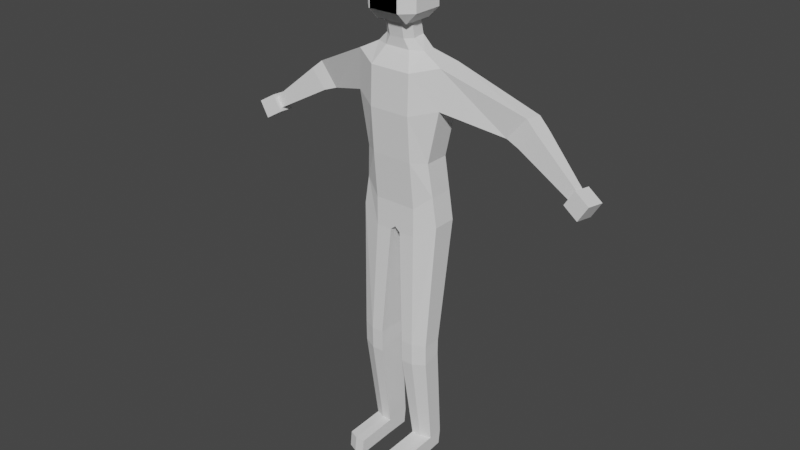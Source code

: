 # Source: untitled.blend  (saved by Blender 3.0.42; exported with 4.5.12 LTS)
import bpy
from mathutils import Matrix  # noqa: F401  (used for matrix-valued properties, if any)

bpy.ops.wm.read_factory_settings(use_empty=True)
scene = bpy.context.scene
scene.name = 'Scene'

# ---- collections
col_collection = bpy.data.collections.new('Collection'); scene.collection.children.link(col_collection)

# ---- world
world_world = bpy.data.worlds.new('World'); scene.world = world_world
world_world.use_nodes = True; world_world.node_tree.nodes.clear()
_N = world_world.node_tree.nodes; _L = world_world.node_tree.links
n0 = _N.new('ShaderNodeOutputWorld'); n0.name = 'World Output'; n0.location = (300, 300)
n1 = _N.new('ShaderNodeBackground'); n1.name = 'Background'; n1.location = (10, 300)
n1.inputs[0].default_value = (0.05088, 0.05088, 0.05088, 1.0)
_L.new(n1.outputs[0], n0.inputs[0])
n0.is_active_output = True
world_world.color = (0.05088, 0.05088, 0.05088)
world_world.use_sun_shadow = False
world_world.sun_shadow_jitter_overblur = 0.0

# ---- meshes
me_cube_001 = bpy.data.meshes.new('Cube.001')
me_cube_001.from_pydata([(1.0, -1.034, -1.076), (1.0, -1.195, 1.076), (1.0, 0.9657, -1.076), (1.0, 1.034, 1.076), (1.025, 1.148, -3.331), (1.025, -0.7985, -3.331), (0.6096, 0.4977, 3.755), (1.0, -1.126, 2.943), (2.167, 0.6541, 1.4), (1.656, 0.6126, -1.076), (1.656, -0.5994, -1.076), (2.167, -0.5579, 1.4), (1.825, -0.4556, -2.688), (1.825, 0.7239, -2.688), (1.226, 0.218, 3.755), (1.226, -0.363, 3.755), (1.0, 1.103, 2.943), (0.6126, -0.6232, 3.755), (2.167, 0.6956, 3.267), (2.167, -0.5164, 3.267), (0.365, 0.4412, 4.327), (0.3668, -0.6727, 4.201), (0.7342, 0.1632, 4.295), (0.7342, -0.414, 4.23), (0.365, 0.2669, 5.041), (0.3668, -0.854, 5.057), (0.7342, -0.01288, 5.045), (0.7342, -0.5937, 5.053), (-0.7642, -0.9956, 4.943), (-0.7642, -1.525, 5.472), (-1.293, -0.9956, 5.472), (-0.7642, -1.525, 6.947), (-0.7642, -0.9956, 7.476), (-1.293, -0.9956, 6.947), (-0.7642, 0.4793, 4.943), (-1.293, 0.4793, 5.472), (-0.7642, 1.008, 5.472), (-0.7642, 0.4793, 7.476), (-0.7642, 1.008, 6.947), (-1.293, 0.4793, 6.947), (0.7108, -0.9956, 4.943), (1.24, -0.9956, 5.472), (0.7108, -1.525, 5.472), (0.7108, -0.9956, 7.476), (0.7108, -1.525, 6.947), (1.24, -0.9956, 6.947), (0.7108, 0.4793, 4.943), (0.7108, 1.008, 5.472), (1.24, 0.4793, 5.472), (0.7108, 0.4793, 7.476), (1.24, 0.4793, 6.947), (0.7108, 1.008, 6.947), (4.841, 1.508, 0.4273), (4.746, 0.6752, 0.5071), (5.74, 1.54, 1.524), (5.645, 0.7073, 1.604), (0.0, 0.9657, -1.076), (0.0, 1.034, 1.076), (0.0, -1.034, -1.076), (0.0, -1.195, 1.076), (0.0, 1.148, -3.331), (0.0, -0.7985, -3.331), (0.0, 1.103, 2.943), (0.0, -1.126, 2.943), (0.0, 0.4977, 3.755), (0.0, -0.6232, 3.755), (0.0, 0.4412, 4.327), (0.0, -0.6727, 4.201), (0.0, 0.2669, 5.041), (0.0, -0.854, 5.057), (5.491, 1.412, 0.1968), (5.396, 0.5792, 0.2766), (6.267, 1.437, 1.081), (6.172, 0.6048, 1.161), (8.122, 0.7539, -1.233), (8.08, 0.3861, -1.198), (8.492, 0.7667, -0.7959), (8.45, 0.3989, -0.7606), (7.956, 0.1424, -1.316), (8.414, 0.168, -0.5592), (8.06, 1.016, -1.408), (8.518, 1.042, -0.6516), (8.706, 0.005826, -1.765), (9.164, 0.03146, -1.008), (8.81, 0.8796, -1.857), (9.268, 0.9052, -1.101), (1.025, -0.7985, -4.723), (1.025, 1.148, -4.723), (0.0, -0.7985, -4.503), (2.044, -0.4556, -4.08), (2.044, 0.7239, -4.08), (0.0, 1.148, -4.503), (0.25, 1.034, 1.076), (0.25, -1.034, -1.076), (0.2563, -0.7985, -3.331), (0.25, 1.103, 2.943), (0.1524, 0.4977, 3.755), (0.09126, 0.4412, 4.327), (0.09126, 0.2669, 5.041), (0.25, 0.9657, -1.076), (0.25, -1.195, 1.076), (0.2563, 1.148, -3.331), (0.25, -1.126, 2.943), (0.1531, -0.6232, 3.755), (0.09171, -0.6727, 4.201), (0.09171, -0.854, 5.057), (0.2563, -0.7985, -4.723), (0.2563, 1.148, -4.723), (1.189, -1.05, -10.18), (1.189, 0.4521, -10.18), (0.5955, -1.05, -10.18), (1.806, -0.7855, -10.18), (1.806, 0.1249, -10.18), (0.5955, 0.4521, -10.18), (1.189, -1.03, -11.27), (1.189, 0.4314, -10.82), (0.5955, -1.03, -11.27), (1.806, -0.7726, -11.19), (1.806, 0.1131, -10.92), (0.5955, 0.4314, -10.82), (1.191, -0.3623, -15.77), (1.191, 0.8414, -15.75), (0.7204, -0.3623, -15.77), (1.68, -0.1502, -15.8), (1.68, 0.5792, -15.72), (0.7204, 0.8414, -15.75), (1.191, -0.4497, -16.52), (1.191, 0.7541, -16.5), (0.7204, -0.4497, -16.52), (1.68, -0.2376, -16.54), (1.68, 0.4919, -16.47), (0.7204, 0.7541, -16.5), (0.7134, -2.377, -15.86), (1.184, -2.377, -15.86), (1.673, -2.165, -15.88), (0.7134, -2.464, -16.6), (1.184, -2.464, -16.6), (1.673, -2.252, -16.63)], [], [(99, 92, 3, 2), (4, 2, 9, 13), (100, 1, 7, 102), (12, 5, 86, 89), (0, 5, 12, 10), (99, 2, 4, 101), (103, 17, 21, 104), (9, 8, 11, 10), (9, 10, 12, 13), (8, 18, 54, 52), (3, 16, 18, 8), (15, 14, 22, 23), (2, 3, 8, 9), (94, 61, 88, 106), (14, 6, 20, 22), (1, 0, 10, 11), (7, 1, 11, 19), (96, 6, 16, 95), (14, 15, 19, 18), (6, 14, 18, 16), (15, 17, 7, 19), (23, 22, 26, 27), (22, 20, 24, 26), (17, 15, 23, 21), (24, 25, 27, 26), (104, 21, 25, 105), (21, 23, 27, 25), (42, 44, 31, 29), (48, 50, 45, 41), (49, 37, 32, 43), (30, 33, 39, 35), (36, 38, 51, 47), (28, 29, 30), (31, 32, 33), (34, 35, 36), (37, 38, 39), (40, 41, 42), (43, 44, 45), (46, 47, 48), (49, 50, 51), (34, 28, 30, 35), (29, 31, 33, 30), (32, 37, 39, 33), (38, 36, 35, 39), (46, 34, 36, 47), (37, 49, 51, 38), (50, 48, 47, 51), (40, 46, 48, 41), (49, 43, 45, 50), (44, 42, 41, 45), (28, 40, 42, 29), (43, 32, 31, 44), (34, 46, 40, 28), (52, 54, 72, 70), (11, 8, 52, 53), (18, 19, 55, 54), (19, 11, 53, 55), (98, 68, 69, 105), (96, 64, 66, 97), (97, 66, 68, 98), (103, 65, 63, 102), (92, 57, 62, 95), (93, 58, 61, 94), (93, 100, 59, 58), (73, 71, 75, 77), (54, 55, 73, 72), (55, 53, 71, 73), (53, 52, 70, 71), (75, 74, 76, 77), (71, 70, 74, 75), (70, 72, 76, 74), (72, 73, 77, 76), (78, 79, 81, 80), (80, 81, 85, 84), (84, 85, 83, 82), (82, 83, 79, 78), (80, 84, 82, 78), (85, 81, 79, 83), (90, 89, 111, 112), (87, 90, 112, 109), (61, 60, 91, 88), (13, 12, 89, 90), (4, 13, 90, 87), (101, 4, 87, 107), (60, 101, 107, 91), (91, 107, 106, 88), (0, 1, 100, 93), (0, 93, 94, 5), (3, 92, 95, 16), (17, 103, 102, 7), (20, 97, 98, 24), (6, 96, 97, 20), (24, 98, 105, 25), (67, 104, 105, 69), (64, 96, 95, 62), (5, 94, 106, 86), (65, 103, 104, 67), (56, 99, 101, 60), (59, 100, 102, 63), (56, 57, 92, 99), (109, 112, 118, 115), (110, 113, 119, 116), (106, 107, 113, 110), (107, 87, 109, 113), (89, 86, 108, 111), (86, 106, 110, 108), (117, 114, 120, 123), (119, 115, 121, 125), (112, 111, 117, 118), (113, 109, 115, 119), (111, 108, 114, 117), (108, 110, 116, 114), (121, 124, 130, 127), (122, 125, 131, 128), (114, 116, 122, 120), (116, 119, 125, 122), (115, 118, 124, 121), (118, 117, 123, 124), (131, 127, 126, 128), (126, 127, 130, 129), (124, 123, 129, 130), (125, 121, 127, 131), (126, 129, 137, 136), (122, 128, 135, 132), (134, 133, 136, 137), (133, 132, 135, 136), (128, 126, 136, 135), (129, 123, 134, 137), (123, 120, 133, 134), (120, 122, 132, 133)])
_uv = me_cube_001.uv_layers.new(name='UVMap')
_uv.uv.foreach_set('vector', [0.375, 0.4063, 0.625, 0.4062, 0.625, 0.5, 0.375, 0.5, 0.375, 0.5, 0.375, 0.5, 0.375, 0.5, 0.375, 0.5, 0.625, 0.8437, 0.625, 0.75, 0.625, 0.75, 0.625, 0.8438, 0.375, 0.75, 0.375, 0.75, 0.375, 0.75, 0.375, 0.75, 0.375, 0.75, 0.375, 0.75, 0.375, 0.75, 0.375, 0.75, 0.375, 0.4063, 0.375, 0.5, 0.375, 0.5, 0.375, 0.4062, 0.7155, 0.6945, 0.625, 0.6942, 0.625, 0.6942, 0.7155, 0.6945, 0.375, 0.5, 0.625, 0.5, 0.625, 0.75, 0.375, 0.75, 0.375, 0.5, 0.375, 0.75, 0.375, 0.75, 0.375, 0.5, 0.625, 0.5, 0.625, 0.5, 0.625, 0.5, 0.625, 0.5, 0.625, 0.5, 0.625, 0.5, 0.625, 0.5, 0.625, 0.5, 0.625, 0.6749, 0.625, 0.5753, 0.625, 0.5753, 0.625, 0.6749, 0.375, 0.5, 0.625, 0.5, 0.625, 0.5, 0.375, 0.5, 0.375, 0.8438, 0.375, 0.875, 0.375, 0.875, 0.375, 0.8438, 0.625, 0.5753, 0.625, 0.5562, 0.625, 0.5562, 0.625, 0.5753, 0.625, 0.75, 0.375, 0.75, 0.375, 0.75, 0.625, 0.75, 0.625, 0.75, 0.625, 0.75, 0.625, 0.75, 0.625, 0.75, 0.7188, 0.5562, 0.625, 0.5562, 0.625, 0.5, 0.7188, 0.5, 0.625, 0.5753, 0.625, 0.6749, 0.625, 0.75, 0.625, 0.5, 0.625, 0.5562, 0.625, 0.5753, 0.625, 0.5, 0.625, 0.5, 0.625, 0.6749, 0.625, 0.6942, 0.625, 0.75, 0.625, 0.75, 0.625, 0.6749, 0.625, 0.5753, 0.625, 0.5753, 0.625, 0.6749, 0.625, 0.5753, 0.625, 0.5562, 0.625, 0.5562, 0.625, 0.5753, 0.625, 0.6942, 0.625, 0.6749, 0.625, 0.6749, 0.625, 0.6942, 0.625, 0.5562, 0.625, 0.6942, 0.625, 0.6749, 0.625, 0.5753, 0.7155, 0.6945, 0.625, 0.6942, 0.625, 0.6942, 0.7155, 0.6945, 0.625, 0.6942, 0.625, 0.6749, 0.625, 0.6749, 0.625, 0.6942, 0.4272, 0.8022, 0.5728, 0.8022, 0.5728, 0.9478, 0.4272, 0.9478, 0.4272, 0.5522, 0.5728, 0.5522, 0.5728, 0.6978, 0.4272, 0.6978, 0.6772, 0.5522, 0.8228, 0.5522, 0.8228, 0.6978, 0.6772, 0.6978, 0.4272, 0.0522, 0.5728, 0.0522, 0.5728, 0.1978, 0.4272, 0.1978, 0.4272, 0.3022, 0.5728, 0.3022, 0.5728, 0.4478, 0.4272, 0.4478, 0.1772, 0.6978, 0.1772, 0.75, 0.125, 0.6978, 0.5728, 0.9478, 0.625, 0.9478, 0.5728, 1.0, 0.1772, 0.5522, 0.125, 0.5522, 0.1772, 0.5, 0.625, 0.3022, 0.625, 0.3022, 0.5728, 0.25, 0.3228, 0.6978, 0.375, 0.6978, 0.3228, 0.75, 0.625, 0.8022, 0.625, 0.8022, 0.5728, 0.75, 0.3228, 0.5522, 0.3228, 0.5, 0.375, 0.5522, 0.625, 0.5522, 0.625, 0.5522, 0.5728, 0.5, 0.1772, 0.5522, 0.1772, 0.6978, 0.125, 0.6978, 0.125, 0.5522, 0.4272, 0.0, 0.5728, 0.0, 0.5728, 0.0522, 0.4272, 0.0522, 0.625, 0.0522, 0.625, 0.1978, 0.5728, 0.1978, 0.5728, 0.0522, 0.5728, 0.3022, 0.4272, 0.3022, 0.4272, 0.1978, 0.5728, 0.1978, 0.3228, 0.5522, 0.1772, 0.5522, 0.1772, 0.5, 0.3228, 0.5, 0.625, 0.3022, 0.625, 0.4478, 0.5728, 0.4478, 0.5728, 0.3022, 0.5728, 0.5522, 0.4272, 0.5522, 0.4272, 0.4478, 0.5728, 0.4478, 0.3228, 0.6978, 0.3228, 0.5522, 0.4272, 0.5522, 0.4272, 0.6978, 0.6772, 0.5522, 0.6772, 0.6978, 0.5728, 0.6978, 0.5728, 0.5522, 0.5728, 0.8022, 0.4272, 0.8022, 0.4272, 0.6978, 0.5728, 0.6978, 0.1772, 0.6978, 0.3228, 0.6978, 0.3228, 0.75, 0.1772, 0.75, 0.625, 0.8022, 0.625, 0.9478, 0.5728, 0.9478, 0.5728, 0.8022, 0.1772, 0.5522, 0.3228, 0.5522, 0.3228, 0.6978, 0.1772, 0.6978, 0.625, 0.5, 0.625, 0.5, 0.625, 0.5, 0.625, 0.5, 0.625, 0.75, 0.625, 0.5, 0.625, 0.5, 0.625, 0.75, 0.625, 0.5, 0.625, 0.75, 0.625, 0.75, 0.625, 0.5, 0.625, 0.75, 0.625, 0.75, 0.625, 0.75, 0.625, 0.75, 0.7187, 0.5562, 0.75, 0.5562, 0.7456, 0.6946, 0.7155, 0.6945, 0.7188, 0.5562, 0.75, 0.5562, 0.75, 0.5562, 0.7188, 0.5562, 0.7188, 0.5562, 0.75, 0.5562, 0.75, 0.5562, 0.7187, 0.5562, 0.7155, 0.6945, 0.7456, 0.6946, 0.75, 0.75, 0.7188, 0.75, 0.625, 0.4062, 0.625, 0.375, 0.625, 0.375, 0.625, 0.4062, 0.375, 0.8438, 0.375, 0.875, 0.375, 0.875, 0.375, 0.8438, 0.375, 0.8438, 0.625, 0.8437, 0.625, 0.875, 0.375, 0.875, 0.625, 0.75, 0.625, 0.75, 0.625, 0.75, 0.625, 0.75, 0.625, 0.5, 0.625, 0.75, 0.625, 0.75, 0.625, 0.5, 0.625, 0.75, 0.625, 0.75, 0.625, 0.75, 0.625, 0.75, 0.625, 0.75, 0.625, 0.5, 0.625, 0.5, 0.625, 0.75, 0.625, 0.75, 0.625, 0.5, 0.625, 0.5, 0.625, 0.75, 0.625, 0.75, 0.625, 0.5, 0.625, 0.5, 0.625, 0.75, 0.625, 0.5, 0.625, 0.5, 0.625, 0.5, 0.625, 0.5, 0.625, 0.5, 0.625, 0.75, 0.625, 0.75, 0.625, 0.5, 0.375, 0.0, 0.625, 0.0, 0.625, 0.25, 0.375, 0.25, 0.375, 0.25, 0.625, 0.25, 0.625, 0.5, 0.375, 0.5, 0.375, 0.5, 0.625, 0.5, 0.625, 0.75, 0.375, 0.75, 0.375, 0.75, 0.625, 0.75, 0.625, 1.0, 0.375, 1.0, 0.125, 0.5, 0.375, 0.5, 0.375, 0.75, 0.125, 0.75, 0.625, 0.5, 0.875, 0.5, 0.875, 0.75, 0.625, 0.75, 0.375, 0.5, 0.375, 0.75, 0.375, 0.75, 0.375, 0.5, 0.375, 0.5, 0.375, 0.5, 0.375, 0.5, 0.375, 0.5, 0.0, 0.0, 0.0, 0.0, 0.0, 0.0, 0.0, 0.0, 0.375, 0.5, 0.375, 0.75, 0.375, 0.75, 0.375, 0.5, 0.375, 0.5, 0.375, 0.5, 0.375, 0.5, 0.375, 0.5, 0.375, 0.4062, 0.375, 0.5, 0.375, 0.5, 0.375, 0.4062, 0.375, 0.375, 0.375, 0.4062, 0.375, 0.4062, 0.375, 0.375, 0.25, 0.5, 0.2812, 0.5, 0.2812, 0.75, 0.25, 0.75, 0.375, 0.75, 0.625, 0.75, 0.625, 0.8437, 0.375, 0.8438, 0.375, 0.75, 0.375, 0.8438, 0.375, 0.8438, 0.375, 0.75, 0.625, 0.5, 0.625, 0.4062, 0.625, 0.4062, 0.625, 0.5, 0.625, 0.6942, 0.7155, 0.6945, 0.7188, 0.75, 0.625, 0.75, 0.625, 0.5562, 0.7188, 0.5562, 0.7187, 0.5562, 0.625, 0.5562, 0.625, 0.5562, 0.7188, 0.5562, 0.7188, 0.5562, 0.625, 0.5562, 0.625, 0.5562, 0.7187, 0.5562, 0.7155, 0.6945, 0.625, 0.6942, 0.7456, 0.6946, 0.7155, 0.6945, 0.7155, 0.6945, 0.7456, 0.6946, 0.75, 0.5562, 0.7188, 0.5562, 0.7188, 0.5, 0.75, 0.5, 0.375, 0.75, 0.375, 0.8438, 0.375, 0.8438, 0.375, 0.75, 0.7456, 0.6946, 0.7155, 0.6945, 0.7155, 0.6945, 0.7456, 0.6946, 0.375, 0.375, 0.375, 0.4063, 0.375, 0.4062, 0.375, 0.375, 0.625, 0.875, 0.625, 0.8437, 0.625, 0.8438, 0.625, 0.875, 0.375, 0.375, 0.625, 0.375, 0.625, 0.4062, 0.375, 0.4063, 0.375, 0.5, 0.375, 0.5, 0.375, 0.5, 0.375, 0.5, 0.2812, 0.75, 0.2812, 0.5, 0.2812, 0.5, 0.2812, 0.75, 0.2812, 0.75, 0.2812, 0.5, 0.2812, 0.5, 0.2812, 0.75, 0.375, 0.4062, 0.375, 0.5, 0.375, 0.5, 0.375, 0.4062, 0.375, 0.75, 0.375, 0.75, 0.375, 0.75, 0.375, 0.75, 0.375, 0.75, 0.375, 0.8438, 0.375, 0.8438, 0.375, 0.75, 0.375, 0.75, 0.375, 0.75, 0.375, 0.75, 0.375, 0.75, 0.375, 0.4062, 0.375, 0.5, 0.375, 0.5, 0.375, 0.4062, 0.375, 0.5, 0.375, 0.75, 0.375, 0.75, 0.375, 0.5, 0.375, 0.4062, 0.375, 0.5, 0.375, 0.5, 0.375, 0.4062, 0.375, 0.75, 0.375, 0.75, 0.375, 0.75, 0.375, 0.75, 0.375, 0.75, 0.375, 0.8438, 0.375, 0.8438, 0.375, 0.75, 0.375, 0.5, 0.375, 0.5, 0.375, 0.5, 0.375, 0.5, 0.2812, 0.75, 0.2812, 0.5, 0.2812, 0.5, 0.2812, 0.75, 0.375, 0.75, 0.375, 0.8438, 0.375, 0.8438, 0.375, 0.75, 0.2812, 0.75, 0.2812, 0.5, 0.2812, 0.5, 0.2812, 0.75, 0.375, 0.5, 0.375, 0.5, 0.375, 0.5, 0.375, 0.5, 0.375, 0.5, 0.375, 0.75, 0.375, 0.75, 0.375, 0.5, 0.2812, 0.5, 0.375, 0.5, 0.375, 0.75, 0.2812, 0.75, 0.375, 0.75, 0.375, 0.5, 0.375, 0.5, 0.375, 0.75, 0.375, 0.5, 0.375, 0.75, 0.375, 0.75, 0.375, 0.5, 0.375, 0.4062, 0.375, 0.5, 0.375, 0.5, 0.375, 0.4062, 0.375, 0.75, 0.375, 0.75, 0.375, 0.75, 0.375, 0.75, 0.2812, 0.75, 0.2812, 0.75, 0.2812, 0.75, 0.2812, 0.75, 0.375, 0.75, 0.375, 0.75, 0.375, 0.75, 0.375, 0.75, 0.375, 0.75, 0.375, 0.8438, 0.375, 0.8438, 0.375, 0.75, 0.2812, 0.75, 0.375, 0.75, 0.375, 0.75, 0.2812, 0.75, 0.375, 0.75, 0.375, 0.75, 0.375, 0.75, 0.375, 0.75, 0.375, 0.75, 0.375, 0.75, 0.375, 0.75, 0.375, 0.75, 0.375, 0.75, 0.375, 0.8438, 0.375, 0.8438, 0.375, 0.75])
me_cube_001.use_remesh_fix_poles = True
me_cube_001.use_remesh_preserve_attributes = False
me_cube_001.update()
arm_metarig = bpy.data.armatures.new('metarig')  # bones are not reproduced

# ---- objects
ob_metarig = bpy.data.objects.new('metarig', arm_metarig)
ob_cube = bpy.data.objects.new('Cube', me_cube_001)

# ---- transforms, parenting, visibility, modifiers, constraints
ob_metarig.location = (0.0, 0.0, -0.05767)
ob_metarig.show_in_front = True
ob_cube.parent = ob_metarig
ob_cube.location = (0.0, 0.00315, 1.379)
ob_cube.scale = (0.08028, 0.08028, 0.08028)
_vg = ob_cube.vertex_groups.new(name='spine')
for _i, _w in zip([4, 5, 12, 13, 56, 60, 61, 86, 87, 88, 90, 91, 94, 99, 101, 106, 107], [0.2372, 0.1871, 0.06558, 0.07704, 0.03581, 0.8667, 0.7164, 0.03171, 0.2155, 0.4412, 0.03558, 0.9068, 0.659, 0.0269, 0.7987, 0.181, 0.8766]): _vg.add([_i], _w, 'REPLACE')
_vg = ob_cube.vertex_groups.new(name='spine.001')
for _i, _w in zip([0, 1, 2, 3, 5, 9, 10, 12, 13, 56, 57, 58, 59, 92, 93, 94, 99, 100], [0.4383, 0.03335, 0.2529, 0.01355, 0.003747, 0.1704, 0.3858, 0.06563, 0.03805, 0.6947, 0.03553, 0.4623, 0.007461, 0.0287, 0.4641, 0.001007, 0.673, 0.005452]): _vg.add([_i], _w, 'REPLACE')
_vg = ob_cube.vertex_groups.new(name='spine.002')
for _i, _w in zip([0, 1, 2, 3, 4, 5, 8, 9, 10, 11, 12, 13, 56, 58, 59, 92, 93, 94, 99, 100], [0.4631, 0.1649, 0.5725, 0.05382, 0.0001155, 0.01791, 0.00798, 0.617, 0.4657, 0.02998, 0.09348, 0.1226, 0.1705, 0.4773, 0.3968, 0.002445, 0.4783, 0.005179, 0.1961, 0.3851]): _vg.add([_i], _w, 'REPLACE')
_vg = ob_cube.vertex_groups.new(name='spine.003')
for _i, _w in zip([0, 1, 2, 3, 6, 8, 9, 10, 11, 16, 56, 57, 59, 62, 64, 92, 95, 96, 99, 100], [0.005003, 0.5594, 0.06448, 0.6661, 0.04713, 0.1189, 0.02152, 0.001499, 0.09525, 0.2417, 0.05635, 0.8365, 0.471, 0.6514, 0.06224, 0.8303, 0.631, 0.05776, 0.05396, 0.4804]): _vg.add([_i], _w, 'REPLACE')
_vg = ob_cube.vertex_groups.new(name='spine.004')
for _i, _w in zip([6, 14, 15, 16, 17, 20, 21, 22, 23, 24, 25, 26, 27, 62, 64, 65, 66, 67, 68, 69, 95, 96, 97, 98, 103, 104, 105], [0.7097, 0.303, 0.2202, 0.1083, 0.5747, 0.8219, 0.2508, 0.7089, 0.6384, 0.2054, 0.2781, 0.2385, 0.3049, 0.148, 0.8727, 0.6548, 0.8418, 0.1832, 0.1868, 0.2643, 0.1377, 0.8698, 0.8447, 0.1857, 0.6614, 0.1826, 0.2656]): _vg.add([_i], _w, 'REPLACE')
_vg = ob_cube.vertex_groups.new(name='spine.005')
for _i, _w in zip([6, 14, 15, 17, 20, 21, 22, 23, 24, 25, 26, 27, 65, 66, 67, 68, 69, 97, 98, 103, 104, 105], [0.005016, 0.01426, 0.04779, 0.1312, 0.1311, 0.6805, 0.1488, 0.2277, 0.7706, 0.6642, 0.7193, 0.6338, 0.1721, 0.1281, 0.7684, 0.7952, 0.6814, 0.1258, 0.7959, 0.1644, 0.7689, 0.6797]): _vg.add([_i], _w, 'REPLACE')
_vg = ob_cube.vertex_groups.new(name='spine.006')
_vg.add([28, 29, 30, 31, 32, 33, 34, 35, 36, 37, 38, 39, 40, 41, 42, 43, 44, 45, 46, 47, 48, 49, 50, 51], 1.0, 'REPLACE')
_vg = ob_cube.vertex_groups.new(name='shoulder.L')
for _i, _w in zip([1, 3, 6, 7, 8, 10, 11, 14, 15, 16, 17, 18, 19, 20, 21, 22, 23, 25, 26, 27, 53, 57, 59, 62, 63, 64, 65, 67, 69, 92, 95, 96, 100, 102, 103, 104, 105], [0.1915, 0.08567, 0.2089, 0.9478, 0.2503, 0.009175, 0.6657, 0.6395, 0.7181, 0.6119, 0.283, 0.9503, 0.963, 0.01593, 0.06508, 0.1334, 0.1293, 0.05429, 0.02862, 0.05791, 0.002629, 0.02223, 0.083, 0.1787, 0.6597, 0.03968, 0.1493, 0.03879, 0.05097, 0.02745, 0.209, 0.05268, 0.0883, 0.9419, 0.1567, 0.03941, 0.0513]): _vg.add([_i], _w, 'REPLACE')
_vg = ob_cube.vertex_groups.new(name='upper_arm.L')
for _i, _w in zip([1, 3, 8, 9, 11, 18, 52, 53, 54, 55, 57, 70, 71, 72, 73, 92], [0.01325, 0.1389, 0.575, 0.02339, 0.1698, 0.01083, 0.8928, 0.8932, 0.8943, 0.9002, 0.03263, 0.1045, 0.1039, 0.09, 0.08845, 0.04509]): _vg.add([_i], _w, 'REPLACE')
_vg = ob_cube.vertex_groups.new(name='forearm.L')
for _i, _w in zip([52, 53, 54, 55, 70, 71, 72, 73, 74, 75, 76, 77], [0.1046, 0.0733, 0.1035, 0.07992, 0.8947, 0.8912, 0.9064, 0.8999, 0.9752, 0.9163, 0.8774, 0.1665]): _vg.add([_i], _w, 'REPLACE')
_vg = ob_cube.vertex_groups.new(name='hand.L')
for _i, _w in zip([75, 76, 77, 78, 79, 80, 81, 82, 83, 84, 85], [0.08252, 0.1219, 0.833, 1.0, 1.0, 1.0, 1.0, 1.0, 1.0, 1.0, 1.0]): _vg.add([_i], _w, 'REPLACE')
_vg = ob_cube.vertex_groups.new(name='shoulder.R')
for _i, _w in zip([63, 102], [0.3128, 0.02741]): _vg.add([_i], _w, 'REPLACE')
_vg = ob_cube.vertex_groups.new(name='upper_arm.R')
_vg = ob_cube.vertex_groups.new(name='forearm.R')
_vg = ob_cube.vertex_groups.new(name='hand.R')
_vg = ob_cube.vertex_groups.new(name='thigh.L')
for _i, _w in zip([0, 2, 4, 5, 9, 10, 12, 13, 56, 60, 61, 86, 87, 88, 89, 90, 91, 94, 99, 101, 106, 107, 108, 109, 110, 111, 112, 113, 114, 115, 116, 117, 118, 119], [0.03715, 0.06728, 0.717, 0.7479, 0.1045, 0.07238, 0.7625, 0.7374, 0.0008794, 0.1043, 0.2357, 0.9574, 0.7803, 0.5479, 0.9755, 0.9483, 0.0886, 0.2856, 0.005956, 0.1662, 0.815, 0.122, 0.9665, 0.9289, 0.9463, 0.9665, 0.9484, 0.9089, 0.0313, 0.09271, 0.05454, 0.03825, 0.07119, 0.1241]): _vg.add([_i], _w, 'REPLACE')
_vg = ob_cube.vertex_groups.new(name='shin.L')
for _i, _w in zip([108, 109, 110, 111, 112, 113, 114, 115, 116, 117, 118, 119, 121, 122, 123, 124, 125, 127, 128, 129, 130, 131], [0.01455, 0.06837, 0.05103, 0.0156, 0.04893, 0.08169, 0.9477, 0.9061, 0.9319, 0.9459, 0.9293, 0.8725, 0.91, 0.06537, 0.09923, 0.8575, 0.8592, 0.5176, 0.003951, 0.0404, 0.4818, 0.5176]): _vg.add([_i], _w, 'REPLACE')
_vg = ob_cube.vertex_groups.new(name='foot.L')
for _i, _w in zip([120, 121, 122, 123, 124, 125, 126, 127, 128, 129, 130, 131, 132, 133, 134, 135, 136, 137], [0.9769, 0.08937, 0.9341, 0.9006, 0.1419, 0.1399, 0.9881, 0.4823, 0.9729, 0.9548, 0.5181, 0.4822, 0.9978, 1.001, 0.9966, 0.9995, 0.9996, 0.9988]): _vg.add([_i], _w, 'REPLACE')
_vg = ob_cube.vertex_groups.new(name='thigh.R')
_vg = ob_cube.vertex_groups.new(name='shin.R')
_vg = ob_cube.vertex_groups.new(name='foot.R')
_m = ob_cube.modifiers.new('Mirror', 'MIRROR')
_m = ob_cube.modifiers.new('Armature', 'ARMATURE')
_m.object = ob_metarig

# ---- collection membership
col_collection.objects.link(ob_metarig)
col_collection.objects.link(ob_cube)

# ---- scene / render settings (as saved in the file)
scene.frame_start = 1; scene.frame_end = 250; scene.frame_set(10)
scene.render.engine = 'BLENDER_EEVEE_NEXT'
scene.cycles.sampling_pattern = 'TABULATED_SOBOL'
scene.cycles.use_light_tree = False
scene.view_settings.view_transform = 'Filmic'
bpy.context.view_layer.update()

# ---- added for rendering (the .blend has no active camera and no usable light): camera, sun
cam_auto = bpy.data.cameras.new('AutoCamera')
cam_auto.lens = 50.0
cam_auto.sensor_width = 36.0
cam_auto.clip_end = 1000.0
ob_auto_camera = bpy.data.objects.new('AutoCamera', cam_auto)
scene.collection.objects.link(ob_auto_camera)
ob_auto_camera.location = (2.27808, -2.76765, 2.77669)
ob_auto_camera.rotation_euler = (1.09748, -7.21219e-08, 0.694738)
scene.camera = ob_auto_camera
light_auto_sun = bpy.data.lights.new('AutoSun', 'SUN')
light_auto_sun.energy = 3.0
light_auto_sun.angle = 0.0523599
ob_auto_sun = bpy.data.objects.new('AutoSun', light_auto_sun)
scene.collection.objects.link(ob_auto_sun)
ob_auto_sun.rotation_euler = (0.872665, 0.174533, 0.523599)
bpy.context.view_layer.update()

